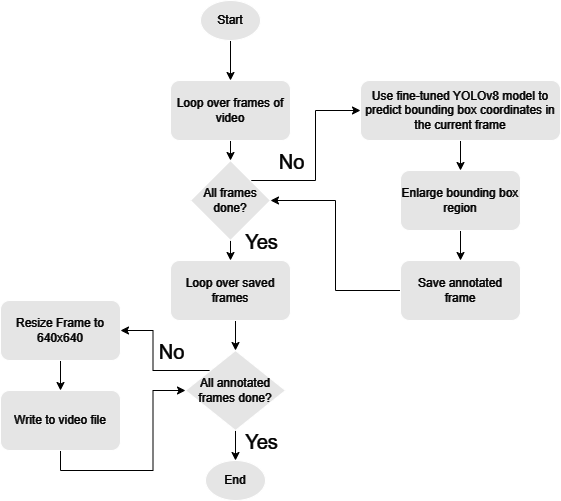

The diagram above was exported from draw.io. Its source (the exported page's mxGraphModel, read from the mxfile embedded in the PNG):
<mxGraphModel dx="1434" dy="738" grid="1" gridSize="10" guides="1" tooltips="1" connect="1" arrows="1" fold="1" page="1" pageScale="1" pageWidth="850" pageHeight="1100" background="#000000" math="0" shadow="0">
  <root>
    <mxCell id="0" />
    <mxCell id="1" parent="0" />
    <mxCell id="kT9dJn33GhRSkPyXbfgK-24" style="edgeStyle=orthogonalEdgeStyle;rounded=0;orthogonalLoop=1;jettySize=auto;html=1;exitX=0.5;exitY=1;exitDx=0;exitDy=0;entryX=0.5;entryY=0;entryDx=0;entryDy=0;strokeColor=#FFFFFF;" parent="1" source="kT9dJn33GhRSkPyXbfgK-1" target="kT9dJn33GhRSkPyXbfgK-3" edge="1">
      <mxGeometry relative="1" as="geometry" />
    </mxCell>
    <mxCell id="kT9dJn33GhRSkPyXbfgK-1" value="Start" style="ellipse;whiteSpace=wrap;html=1;fillColor=#1A1A1A;fontColor=#FFFFFF;" parent="1" vertex="1">
      <mxGeometry x="390" y="290" width="60" height="40" as="geometry" />
    </mxCell>
    <mxCell id="kT9dJn33GhRSkPyXbfgK-25" style="edgeStyle=orthogonalEdgeStyle;rounded=0;orthogonalLoop=1;jettySize=auto;html=1;exitX=0.5;exitY=1;exitDx=0;exitDy=0;entryX=0.5;entryY=0;entryDx=0;entryDy=0;strokeColor=#FFFFFF;" parent="1" source="kT9dJn33GhRSkPyXbfgK-3" target="kT9dJn33GhRSkPyXbfgK-7" edge="1">
      <mxGeometry relative="1" as="geometry" />
    </mxCell>
    <mxCell id="kT9dJn33GhRSkPyXbfgK-3" value="Loop over frames of video" style="rounded=1;whiteSpace=wrap;html=1;fillColor=#1A1A1A;fontColor=#FFFFFF;" parent="1" vertex="1">
      <mxGeometry x="360" y="370" width="120" height="60" as="geometry" />
    </mxCell>
    <mxCell id="kT9dJn33GhRSkPyXbfgK-27" style="edgeStyle=orthogonalEdgeStyle;rounded=0;orthogonalLoop=1;jettySize=auto;html=1;exitX=0.5;exitY=1;exitDx=0;exitDy=0;entryX=0.5;entryY=0;entryDx=0;entryDy=0;strokeColor=#FFFFFF;" parent="1" source="kT9dJn33GhRSkPyXbfgK-4" target="kT9dJn33GhRSkPyXbfgK-5" edge="1">
      <mxGeometry relative="1" as="geometry" />
    </mxCell>
    <mxCell id="kT9dJn33GhRSkPyXbfgK-4" value="Use fine-tuned YOLOv8 model to predict bounding box coordinates in the current frame" style="rounded=1;whiteSpace=wrap;html=1;fillColor=#1A1A1A;fontColor=#FFFFFF;" parent="1" vertex="1">
      <mxGeometry x="550" y="370" width="200" height="60" as="geometry" />
    </mxCell>
    <mxCell id="kT9dJn33GhRSkPyXbfgK-28" style="edgeStyle=orthogonalEdgeStyle;rounded=0;orthogonalLoop=1;jettySize=auto;html=1;exitX=0.5;exitY=1;exitDx=0;exitDy=0;entryX=0.5;entryY=0;entryDx=0;entryDy=0;strokeColor=#FFFFFF;" parent="1" source="kT9dJn33GhRSkPyXbfgK-5" target="kT9dJn33GhRSkPyXbfgK-6" edge="1">
      <mxGeometry relative="1" as="geometry" />
    </mxCell>
    <mxCell id="kT9dJn33GhRSkPyXbfgK-5" value="Enlarge bounding box region" style="rounded=1;whiteSpace=wrap;html=1;fillColor=#1A1A1A;fontColor=#FFFFFF;" parent="1" vertex="1">
      <mxGeometry x="590" y="460" width="120" height="60" as="geometry" />
    </mxCell>
    <mxCell id="kT9dJn33GhRSkPyXbfgK-12" style="edgeStyle=orthogonalEdgeStyle;rounded=0;orthogonalLoop=1;jettySize=auto;html=1;exitX=0;exitY=0.5;exitDx=0;exitDy=0;entryX=1;entryY=0.5;entryDx=0;entryDy=0;strokeColor=#FFFFFF;" parent="1" source="kT9dJn33GhRSkPyXbfgK-6" target="kT9dJn33GhRSkPyXbfgK-7" edge="1">
      <mxGeometry relative="1" as="geometry" />
    </mxCell>
    <mxCell id="kT9dJn33GhRSkPyXbfgK-6" value="Save annotated frame" style="rounded=1;whiteSpace=wrap;html=1;fillColor=#1A1A1A;fontColor=#FFFFFF;" parent="1" vertex="1">
      <mxGeometry x="590" y="550" width="120" height="60" as="geometry" />
    </mxCell>
    <mxCell id="kT9dJn33GhRSkPyXbfgK-11" style="edgeStyle=orthogonalEdgeStyle;rounded=0;orthogonalLoop=1;jettySize=auto;html=1;exitX=1;exitY=0;exitDx=0;exitDy=0;entryX=0;entryY=0.5;entryDx=0;entryDy=0;strokeColor=#FFFFFF;" parent="1" source="kT9dJn33GhRSkPyXbfgK-7" target="kT9dJn33GhRSkPyXbfgK-4" edge="1">
      <mxGeometry relative="1" as="geometry" />
    </mxCell>
    <mxCell id="kT9dJn33GhRSkPyXbfgK-29" value="&lt;font style=&quot;font-size: 20px;&quot;&gt;No&lt;/font&gt;" style="edgeLabel;html=1;align=center;verticalAlign=middle;resizable=0;points=[];labelBackgroundColor=none;fontColor=#FFFFFF;" parent="kT9dJn33GhRSkPyXbfgK-11" vertex="1" connectable="0">
      <mxGeometry x="0.0222" y="2" relative="1" as="geometry">
        <mxPoint x="-23" y="7" as="offset" />
      </mxGeometry>
    </mxCell>
    <mxCell id="kT9dJn33GhRSkPyXbfgK-13" style="edgeStyle=orthogonalEdgeStyle;rounded=0;orthogonalLoop=1;jettySize=auto;html=1;exitX=0.5;exitY=1;exitDx=0;exitDy=0;entryX=0.5;entryY=0;entryDx=0;entryDy=0;strokeColor=#FFFFFF;" parent="1" source="kT9dJn33GhRSkPyXbfgK-7" target="kT9dJn33GhRSkPyXbfgK-8" edge="1">
      <mxGeometry relative="1" as="geometry" />
    </mxCell>
    <mxCell id="kT9dJn33GhRSkPyXbfgK-30" value="&lt;font style=&quot;font-size: 20px;&quot;&gt;Yes&lt;/font&gt;" style="edgeLabel;html=1;align=center;verticalAlign=middle;resizable=0;points=[];labelBackgroundColor=none;fontColor=#FFFFFF;" parent="kT9dJn33GhRSkPyXbfgK-13" vertex="1" connectable="0">
      <mxGeometry x="-0.6" y="1" relative="1" as="geometry">
        <mxPoint x="29" y="-4" as="offset" />
      </mxGeometry>
    </mxCell>
    <mxCell id="kT9dJn33GhRSkPyXbfgK-7" value="All frames done?" style="rhombus;whiteSpace=wrap;html=1;fillColor=#1A1A1A;fontColor=#FFFFFF;" parent="1" vertex="1">
      <mxGeometry x="380" y="450" width="80" height="80" as="geometry" />
    </mxCell>
    <mxCell id="kT9dJn33GhRSkPyXbfgK-14" style="edgeStyle=orthogonalEdgeStyle;rounded=0;orthogonalLoop=1;jettySize=auto;html=1;exitX=0.5;exitY=1;exitDx=0;exitDy=0;entryX=0.5;entryY=0;entryDx=0;entryDy=0;strokeColor=#FFFFFF;" parent="1" source="kT9dJn33GhRSkPyXbfgK-8" target="kT9dJn33GhRSkPyXbfgK-9" edge="1">
      <mxGeometry relative="1" as="geometry" />
    </mxCell>
    <mxCell id="kT9dJn33GhRSkPyXbfgK-8" value="Loop over saved frames" style="rounded=1;whiteSpace=wrap;html=1;fillColor=#1A1A1A;fontColor=#FFFFFF;" parent="1" vertex="1">
      <mxGeometry x="360" y="550" width="120" height="60" as="geometry" />
    </mxCell>
    <mxCell id="kT9dJn33GhRSkPyXbfgK-17" style="edgeStyle=orthogonalEdgeStyle;rounded=0;orthogonalLoop=1;jettySize=auto;html=1;exitX=0;exitY=0;exitDx=0;exitDy=0;entryX=1;entryY=0.5;entryDx=0;entryDy=0;strokeColor=#FFFFFF;" parent="1" source="kT9dJn33GhRSkPyXbfgK-9" target="kT9dJn33GhRSkPyXbfgK-15" edge="1">
      <mxGeometry relative="1" as="geometry" />
    </mxCell>
    <mxCell id="kT9dJn33GhRSkPyXbfgK-31" value="&lt;font style=&quot;font-size: 20px;&quot;&gt;No&lt;/font&gt;" style="edgeLabel;html=1;align=center;verticalAlign=middle;resizable=0;points=[];labelBackgroundColor=none;fontColor=#FFFFFF;" parent="kT9dJn33GhRSkPyXbfgK-17" vertex="1" connectable="0">
      <mxGeometry x="0.0846" relative="1" as="geometry">
        <mxPoint x="18" y="-7" as="offset" />
      </mxGeometry>
    </mxCell>
    <mxCell id="kT9dJn33GhRSkPyXbfgK-23" style="edgeStyle=orthogonalEdgeStyle;rounded=0;orthogonalLoop=1;jettySize=auto;html=1;exitX=0.5;exitY=1;exitDx=0;exitDy=0;entryX=0.5;entryY=0;entryDx=0;entryDy=0;strokeColor=#FFFFFF;" parent="1" source="kT9dJn33GhRSkPyXbfgK-9" target="kT9dJn33GhRSkPyXbfgK-10" edge="1">
      <mxGeometry relative="1" as="geometry" />
    </mxCell>
    <mxCell id="kT9dJn33GhRSkPyXbfgK-32" value="&lt;font style=&quot;font-size: 20px;&quot;&gt;Yes&lt;/font&gt;" style="edgeLabel;html=1;align=center;verticalAlign=middle;resizable=0;points=[];labelBackgroundColor=none;fontColor=#FFFFFF;" parent="kT9dJn33GhRSkPyXbfgK-23" vertex="1" connectable="0">
      <mxGeometry x="-0.0667" y="-2" relative="1" as="geometry">
        <mxPoint x="27" y="-4" as="offset" />
      </mxGeometry>
    </mxCell>
    <mxCell id="kT9dJn33GhRSkPyXbfgK-9" value="All annotated frames done?" style="rhombus;whiteSpace=wrap;html=1;fillColor=#1A1A1A;fontColor=#FFFFFF;" parent="1" vertex="1">
      <mxGeometry x="375" y="640" width="100" height="80" as="geometry" />
    </mxCell>
    <mxCell id="kT9dJn33GhRSkPyXbfgK-10" value="End" style="ellipse;whiteSpace=wrap;html=1;fillColor=#1A1A1A;fontColor=#FFFFFF;" parent="1" vertex="1">
      <mxGeometry x="395" y="750" width="60" height="40" as="geometry" />
    </mxCell>
    <mxCell id="kT9dJn33GhRSkPyXbfgK-22" style="edgeStyle=orthogonalEdgeStyle;rounded=0;orthogonalLoop=1;jettySize=auto;html=1;exitX=0.5;exitY=1;exitDx=0;exitDy=0;entryX=0.5;entryY=0;entryDx=0;entryDy=0;strokeColor=#FFFFFF;" parent="1" source="kT9dJn33GhRSkPyXbfgK-15" target="kT9dJn33GhRSkPyXbfgK-16" edge="1">
      <mxGeometry relative="1" as="geometry" />
    </mxCell>
    <mxCell id="kT9dJn33GhRSkPyXbfgK-15" value="Resize Frame to 640x640" style="rounded=1;whiteSpace=wrap;html=1;fillColor=#1A1A1A;fontColor=#FFFFFF;" parent="1" vertex="1">
      <mxGeometry x="190" y="590" width="120" height="60" as="geometry" />
    </mxCell>
    <mxCell id="kT9dJn33GhRSkPyXbfgK-21" style="edgeStyle=orthogonalEdgeStyle;rounded=0;orthogonalLoop=1;jettySize=auto;html=1;exitX=0.5;exitY=1;exitDx=0;exitDy=0;entryX=0;entryY=0.5;entryDx=0;entryDy=0;strokeColor=#FFFFFF;" parent="1" source="kT9dJn33GhRSkPyXbfgK-16" target="kT9dJn33GhRSkPyXbfgK-9" edge="1">
      <mxGeometry relative="1" as="geometry" />
    </mxCell>
    <mxCell id="kT9dJn33GhRSkPyXbfgK-16" value="Write to video file" style="rounded=1;whiteSpace=wrap;html=1;fillColor=#1A1A1A;fontColor=#FFFFFF;" parent="1" vertex="1">
      <mxGeometry x="190" y="680" width="120" height="60" as="geometry" />
    </mxCell>
  </root>
</mxGraphModel>